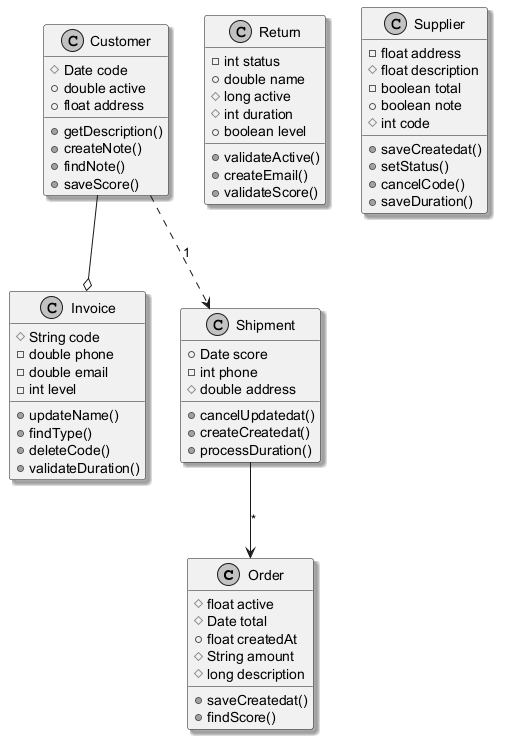

The diagram above was rendered by PlantUML. Its source (embedded in the PNG):
@startuml
skinparam monochrome true
skinparam shadowing true
class Order {
  #float active
  #Date total
  +float createdAt
  #String amount
  #long description
  +saveCreatedat()
  +findScore()
}
class Return {
  -int status
  +double name
  #long active
  #int duration
  +boolean level
  +validateActive()
  +createEmail()
  +validateScore()
}
class Invoice {
  #String code
  -double phone
  -double email
  -int level
  +updateName()
  +findType()
  +deleteCode()
  +validateDuration()
}
class Supplier {
  -float address
  #float description
  -boolean total
  +boolean note
  #int code
  +saveCreatedat()
  +setStatus()
  +cancelCode()
  +saveDuration()
}
class Shipment {
  +Date score
  -int phone
  #double address
  +cancelUpdatedat()
  +createCreatedat()
  +processDuration()
}
class Customer {
  #Date code
  +double active
  +float address
  +getDescription()
  +createNote()
  +findNote()
  +saveScore()
}
Customer --o Invoice
Shipment --> Order : "*"
Customer ..> Shipment : "1"
@enduml